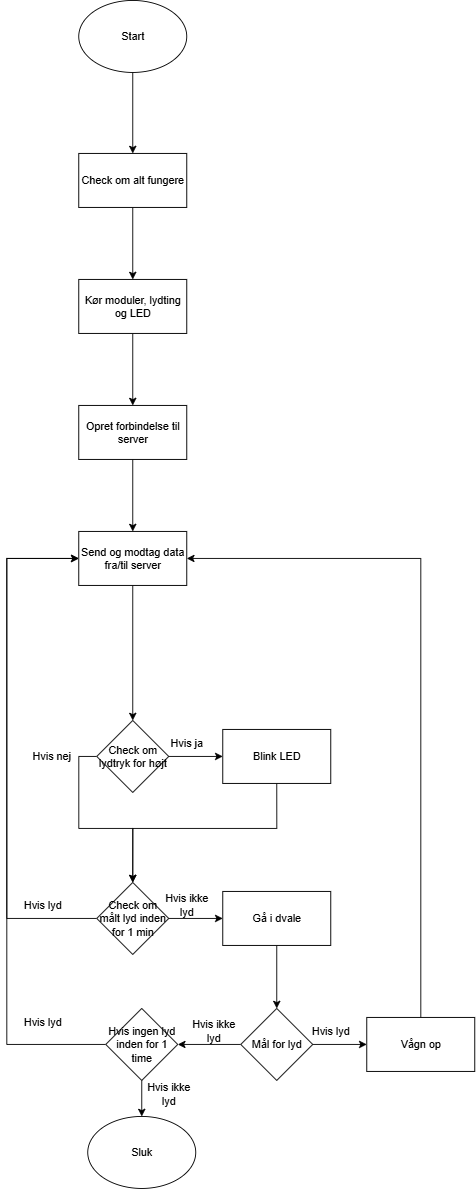

The diagram above was exported from draw.io. Its source (the exported page's mxGraphModel, read from the mxfile embedded in the PNG):
<mxGraphModel dx="1113" dy="662" grid="1" gridSize="10" guides="1" tooltips="1" connect="1" arrows="1" fold="1" page="1" pageScale="1" pageWidth="3300" pageHeight="4681" math="0" shadow="0">
  <root>
    <mxCell id="0" />
    <mxCell id="1" parent="0" />
    <mxCell id="n2mwZihVeyduJcl3kcjd-3" value="" style="edgeStyle=orthogonalEdgeStyle;rounded=0;orthogonalLoop=1;jettySize=auto;html=1;" edge="1" parent="1" source="n2mwZihVeyduJcl3kcjd-1" target="n2mwZihVeyduJcl3kcjd-2">
      <mxGeometry relative="1" as="geometry" />
    </mxCell>
    <mxCell id="n2mwZihVeyduJcl3kcjd-1" value="Start" style="ellipse;whiteSpace=wrap;html=1;" vertex="1" parent="1">
      <mxGeometry x="430" y="250" width="120" height="80" as="geometry" />
    </mxCell>
    <mxCell id="n2mwZihVeyduJcl3kcjd-5" value="" style="edgeStyle=orthogonalEdgeStyle;rounded=0;orthogonalLoop=1;jettySize=auto;html=1;" edge="1" parent="1" source="n2mwZihVeyduJcl3kcjd-2" target="n2mwZihVeyduJcl3kcjd-4">
      <mxGeometry relative="1" as="geometry" />
    </mxCell>
    <mxCell id="n2mwZihVeyduJcl3kcjd-2" value="Check om alt fungere" style="whiteSpace=wrap;html=1;" vertex="1" parent="1">
      <mxGeometry x="430" y="420" width="120" height="60" as="geometry" />
    </mxCell>
    <mxCell id="n2mwZihVeyduJcl3kcjd-7" value="" style="edgeStyle=orthogonalEdgeStyle;rounded=0;orthogonalLoop=1;jettySize=auto;html=1;" edge="1" parent="1" source="n2mwZihVeyduJcl3kcjd-4" target="n2mwZihVeyduJcl3kcjd-6">
      <mxGeometry relative="1" as="geometry" />
    </mxCell>
    <mxCell id="n2mwZihVeyduJcl3kcjd-4" value="Kør moduler, lydting og LED" style="whiteSpace=wrap;html=1;" vertex="1" parent="1">
      <mxGeometry x="430" y="560" width="120" height="60" as="geometry" />
    </mxCell>
    <mxCell id="n2mwZihVeyduJcl3kcjd-15" value="" style="edgeStyle=orthogonalEdgeStyle;rounded=0;orthogonalLoop=1;jettySize=auto;html=1;" edge="1" parent="1" source="n2mwZihVeyduJcl3kcjd-6" target="n2mwZihVeyduJcl3kcjd-14">
      <mxGeometry relative="1" as="geometry" />
    </mxCell>
    <mxCell id="n2mwZihVeyduJcl3kcjd-6" value="Opret forbindelse til server" style="whiteSpace=wrap;html=1;" vertex="1" parent="1">
      <mxGeometry x="430" y="700" width="120" height="60" as="geometry" />
    </mxCell>
    <mxCell id="n2mwZihVeyduJcl3kcjd-37" style="edgeStyle=orthogonalEdgeStyle;rounded=0;orthogonalLoop=1;jettySize=auto;html=1;entryX=0.5;entryY=0;entryDx=0;entryDy=0;" edge="1" parent="1" source="n2mwZihVeyduJcl3kcjd-14" target="n2mwZihVeyduJcl3kcjd-16">
      <mxGeometry relative="1" as="geometry" />
    </mxCell>
    <mxCell id="n2mwZihVeyduJcl3kcjd-14" value="Send og modtag data fra/til server" style="whiteSpace=wrap;html=1;" vertex="1" parent="1">
      <mxGeometry x="430" y="840" width="120" height="60" as="geometry" />
    </mxCell>
    <mxCell id="n2mwZihVeyduJcl3kcjd-19" value="" style="edgeStyle=orthogonalEdgeStyle;rounded=0;orthogonalLoop=1;jettySize=auto;html=1;" edge="1" parent="1" source="n2mwZihVeyduJcl3kcjd-16" target="n2mwZihVeyduJcl3kcjd-18">
      <mxGeometry relative="1" as="geometry" />
    </mxCell>
    <mxCell id="n2mwZihVeyduJcl3kcjd-31" style="edgeStyle=orthogonalEdgeStyle;rounded=0;orthogonalLoop=1;jettySize=auto;html=1;exitX=0;exitY=0.5;exitDx=0;exitDy=0;entryX=0.5;entryY=0;entryDx=0;entryDy=0;" edge="1" parent="1" source="n2mwZihVeyduJcl3kcjd-16" target="n2mwZihVeyduJcl3kcjd-27">
      <mxGeometry relative="1" as="geometry">
        <Array as="points">
          <mxPoint x="430" y="1090" />
          <mxPoint x="430" y="1170" />
          <mxPoint x="490" y="1170" />
        </Array>
      </mxGeometry>
    </mxCell>
    <mxCell id="n2mwZihVeyduJcl3kcjd-16" value="Check om lydtryk for højt" style="rhombus;whiteSpace=wrap;html=1;" vertex="1" parent="1">
      <mxGeometry x="450" y="1050" width="80" height="80" as="geometry" />
    </mxCell>
    <mxCell id="n2mwZihVeyduJcl3kcjd-32" style="edgeStyle=orthogonalEdgeStyle;rounded=0;orthogonalLoop=1;jettySize=auto;html=1;exitX=0.5;exitY=1;exitDx=0;exitDy=0;entryX=0.5;entryY=0;entryDx=0;entryDy=0;" edge="1" parent="1" source="n2mwZihVeyduJcl3kcjd-18" target="n2mwZihVeyduJcl3kcjd-27">
      <mxGeometry relative="1" as="geometry">
        <Array as="points">
          <mxPoint x="650" y="1170" />
          <mxPoint x="490" y="1170" />
        </Array>
      </mxGeometry>
    </mxCell>
    <mxCell id="n2mwZihVeyduJcl3kcjd-18" value="Blink LED" style="whiteSpace=wrap;html=1;" vertex="1" parent="1">
      <mxGeometry x="590" y="1060" width="120" height="60" as="geometry" />
    </mxCell>
    <mxCell id="n2mwZihVeyduJcl3kcjd-22" value="Hvis ja" style="text;html=1;align=center;verticalAlign=middle;whiteSpace=wrap;rounded=0;" vertex="1" parent="1">
      <mxGeometry x="520" y="1060" width="60" height="30" as="geometry" />
    </mxCell>
    <mxCell id="n2mwZihVeyduJcl3kcjd-24" value="Hvis nej" style="text;html=1;align=center;verticalAlign=middle;whiteSpace=wrap;rounded=0;" vertex="1" parent="1">
      <mxGeometry x="370" y="1075" width="60" height="30" as="geometry" />
    </mxCell>
    <mxCell id="n2mwZihVeyduJcl3kcjd-34" value="" style="edgeStyle=orthogonalEdgeStyle;rounded=0;orthogonalLoop=1;jettySize=auto;html=1;" edge="1" parent="1" source="n2mwZihVeyduJcl3kcjd-27" target="n2mwZihVeyduJcl3kcjd-33">
      <mxGeometry relative="1" as="geometry" />
    </mxCell>
    <mxCell id="n2mwZihVeyduJcl3kcjd-53" style="edgeStyle=orthogonalEdgeStyle;rounded=0;orthogonalLoop=1;jettySize=auto;html=1;entryX=0;entryY=0.5;entryDx=0;entryDy=0;" edge="1" parent="1" source="n2mwZihVeyduJcl3kcjd-27" target="n2mwZihVeyduJcl3kcjd-14">
      <mxGeometry relative="1" as="geometry">
        <Array as="points">
          <mxPoint x="350" y="1270" />
          <mxPoint x="350" y="870" />
        </Array>
      </mxGeometry>
    </mxCell>
    <mxCell id="n2mwZihVeyduJcl3kcjd-27" value="Check om målt lyd inden for 1 min" style="rhombus;whiteSpace=wrap;html=1;" vertex="1" parent="1">
      <mxGeometry x="450" y="1230" width="80" height="80" as="geometry" />
    </mxCell>
    <mxCell id="n2mwZihVeyduJcl3kcjd-44" value="" style="edgeStyle=orthogonalEdgeStyle;rounded=0;orthogonalLoop=1;jettySize=auto;html=1;" edge="1" parent="1" source="n2mwZihVeyduJcl3kcjd-33" target="n2mwZihVeyduJcl3kcjd-43">
      <mxGeometry relative="1" as="geometry" />
    </mxCell>
    <mxCell id="n2mwZihVeyduJcl3kcjd-33" value="Gå i dvale" style="whiteSpace=wrap;html=1;" vertex="1" parent="1">
      <mxGeometry x="590" y="1240" width="120" height="60" as="geometry" />
    </mxCell>
    <mxCell id="n2mwZihVeyduJcl3kcjd-46" value="" style="edgeStyle=orthogonalEdgeStyle;rounded=0;orthogonalLoop=1;jettySize=auto;html=1;" edge="1" parent="1" source="n2mwZihVeyduJcl3kcjd-43" target="n2mwZihVeyduJcl3kcjd-45">
      <mxGeometry relative="1" as="geometry" />
    </mxCell>
    <mxCell id="n2mwZihVeyduJcl3kcjd-56" value="" style="edgeStyle=orthogonalEdgeStyle;rounded=0;orthogonalLoop=1;jettySize=auto;html=1;" edge="1" parent="1" source="n2mwZihVeyduJcl3kcjd-43" target="n2mwZihVeyduJcl3kcjd-55">
      <mxGeometry relative="1" as="geometry" />
    </mxCell>
    <mxCell id="n2mwZihVeyduJcl3kcjd-43" value="Mål for lyd" style="rhombus;whiteSpace=wrap;html=1;" vertex="1" parent="1">
      <mxGeometry x="610" y="1370" width="80" height="80" as="geometry" />
    </mxCell>
    <mxCell id="n2mwZihVeyduJcl3kcjd-47" style="edgeStyle=orthogonalEdgeStyle;rounded=0;orthogonalLoop=1;jettySize=auto;html=1;entryX=1;entryY=0.5;entryDx=0;entryDy=0;" edge="1" parent="1" source="n2mwZihVeyduJcl3kcjd-45" target="n2mwZihVeyduJcl3kcjd-14">
      <mxGeometry relative="1" as="geometry">
        <Array as="points">
          <mxPoint x="810" y="870" />
        </Array>
      </mxGeometry>
    </mxCell>
    <mxCell id="n2mwZihVeyduJcl3kcjd-45" value="Vågn op" style="whiteSpace=wrap;html=1;" vertex="1" parent="1">
      <mxGeometry x="750" y="1380" width="120" height="60" as="geometry" />
    </mxCell>
    <mxCell id="n2mwZihVeyduJcl3kcjd-50" value="Hvis lyd" style="text;html=1;align=center;verticalAlign=middle;whiteSpace=wrap;rounded=0;" vertex="1" parent="1">
      <mxGeometry x="680" y="1380" width="60" height="30" as="geometry" />
    </mxCell>
    <mxCell id="n2mwZihVeyduJcl3kcjd-51" value="Hvis ikke lyd" style="text;html=1;align=center;verticalAlign=middle;whiteSpace=wrap;rounded=0;" vertex="1" parent="1">
      <mxGeometry x="550" y="1380" width="60" height="30" as="geometry" />
    </mxCell>
    <mxCell id="n2mwZihVeyduJcl3kcjd-52" value="Hvis lyd" style="text;html=1;align=center;verticalAlign=middle;whiteSpace=wrap;rounded=0;" vertex="1" parent="1">
      <mxGeometry x="360" y="1240" width="60" height="30" as="geometry" />
    </mxCell>
    <mxCell id="n2mwZihVeyduJcl3kcjd-54" value="Hvis ikke lyd" style="text;html=1;align=center;verticalAlign=middle;whiteSpace=wrap;rounded=0;" vertex="1" parent="1">
      <mxGeometry x="520" y="1240" width="60" height="30" as="geometry" />
    </mxCell>
    <mxCell id="n2mwZihVeyduJcl3kcjd-60" style="edgeStyle=orthogonalEdgeStyle;rounded=0;orthogonalLoop=1;jettySize=auto;html=1;exitX=0.5;exitY=1;exitDx=0;exitDy=0;entryX=0.5;entryY=0;entryDx=0;entryDy=0;" edge="1" parent="1" source="n2mwZihVeyduJcl3kcjd-55" target="n2mwZihVeyduJcl3kcjd-59">
      <mxGeometry relative="1" as="geometry" />
    </mxCell>
    <mxCell id="n2mwZihVeyduJcl3kcjd-61" style="edgeStyle=orthogonalEdgeStyle;rounded=0;orthogonalLoop=1;jettySize=auto;html=1;entryX=0;entryY=0.5;entryDx=0;entryDy=0;" edge="1" parent="1" source="n2mwZihVeyduJcl3kcjd-55" target="n2mwZihVeyduJcl3kcjd-14">
      <mxGeometry relative="1" as="geometry">
        <Array as="points">
          <mxPoint x="350" y="1410" />
          <mxPoint x="350" y="870" />
        </Array>
      </mxGeometry>
    </mxCell>
    <mxCell id="n2mwZihVeyduJcl3kcjd-55" value="Hvis ingen lyd inden for 1 time" style="rhombus;whiteSpace=wrap;html=1;" vertex="1" parent="1">
      <mxGeometry x="460" y="1370" width="80" height="80" as="geometry" />
    </mxCell>
    <mxCell id="n2mwZihVeyduJcl3kcjd-59" value="Sluk" style="ellipse;whiteSpace=wrap;html=1;" vertex="1" parent="1">
      <mxGeometry x="440" y="1490" width="120" height="80" as="geometry" />
    </mxCell>
    <mxCell id="n2mwZihVeyduJcl3kcjd-62" value="Hvis lyd" style="text;html=1;align=center;verticalAlign=middle;whiteSpace=wrap;rounded=0;" vertex="1" parent="1">
      <mxGeometry x="360" y="1370" width="60" height="30" as="geometry" />
    </mxCell>
    <mxCell id="n2mwZihVeyduJcl3kcjd-63" value="Hvis ikke lyd" style="text;html=1;align=center;verticalAlign=middle;whiteSpace=wrap;rounded=0;" vertex="1" parent="1">
      <mxGeometry x="500" y="1450" width="60" height="30" as="geometry" />
    </mxCell>
  </root>
</mxGraphModel>